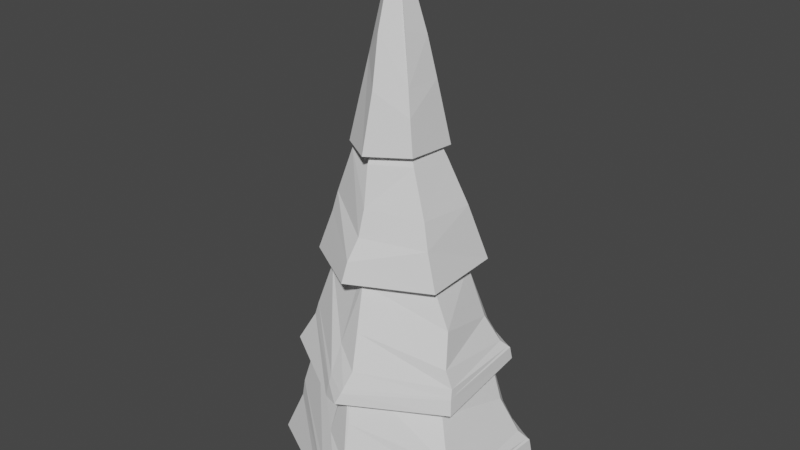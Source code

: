 # Source: TreeELKA1.blend  (saved by Blender 2.82.7; exported with 4.5.12 LTS)
import bpy
from mathutils import Matrix  # noqa: F401  (used for matrix-valued properties, if any)

bpy.ops.wm.read_factory_settings(use_empty=True)
scene = bpy.context.scene
scene.name = 'Scene'

# ---- collections
col_collection = bpy.data.collections.new('Collection'); scene.collection.children.link(col_collection)

# ---- world
world_world = bpy.data.worlds.new('World'); scene.world = world_world
world_world.use_nodes = True; world_world.node_tree.nodes.clear()
_N = world_world.node_tree.nodes; _L = world_world.node_tree.links
n0 = _N.new('ShaderNodeOutputWorld'); n0.name = 'World Output'; n0.location = (300, 300)
n1 = _N.new('ShaderNodeBackground'); n1.name = 'Background'; n1.location = (10, 300)
n1.inputs[0].default_value = (0.05088, 0.05088, 0.05088, 1.0)
_L.new(n1.outputs[0], n0.inputs[0])
n0.is_active_output = True
world_world.color = (0.05088, 0.05088, 0.05088)
world_world.use_sun_shadow = False
world_world.sun_shadow_jitter_overblur = 0.0

# ---- meshes
me_cone = bpy.data.meshes.new('Cone')
me_cone.from_pydata([(0.07389, 0.8692, -1.263), (0.8796, 0.5091, -1.28), (0.8785, -0.4926, -1.229), (0.03832, -0.9198, -1.238), (0.01876, -0.01368, 1.167), (-0.7202, -0.5139, -1.246), (-0.7635, 0.384, -1.281), (0.4466, -0.2564, 0.1056), (-0.0393, 0.4715, 0.1851), (0.6575, -0.3788, -0.4953), (0.5319, 0.2167, 0.009238), (0.03285, -0.4954, 0.08893), (-0.3179, 0.2255, 0.06656), (0.04532, 0.6643, -0.4367), (0.7621, -0.4396, -0.8023), (0.6905, 0.3114, -0.4835), (0.09612, -0.7038, -0.5174), (-0.5217, 0.2878, -0.5881), (-0.4038, -0.2997, -0.2266), (0.06888, 0.7644, -0.8101)], [], [(13, 8, 4, 10), (10, 4, 7, 9), (9, 7, 4, 11), (16, 11, 4, 18), (18, 4, 12, 17), (12, 4, 8, 13), (0, 1, 2, 3, 5, 6), (17, 12, 13, 19), (14, 9, 11, 16), (15, 10, 9, 14), (19, 13, 10, 15), (0, 19, 15, 1), (1, 15, 14, 2), (2, 14, 16, 3), (6, 17, 19, 0), (5, 18, 17, 6), (3, 16, 18, 5)])
_uv = me_cone.uv_layers.new(name='UVMap')
_uv.uv.foreach_set('vector', [0.25, 0.43, 0.25, 0.37, 0.25, 0.25, 0.3539, 0.31, 0.3539, 0.31, 0.25, 0.25, 0.3539, 0.19, 0.4059, 0.16, 0.4059, 0.16, 0.3539, 0.19, 0.25, 0.25, 0.25, 0.13, 0.25, 0.07, 0.25, 0.13, 0.25, 0.25, 0.1461, 0.19, 0.1461, 0.19, 0.25, 0.25, 0.1461, 0.31, 0.09412, 0.34, 0.1461, 0.31, 0.25, 0.25, 0.25, 0.37, 0.25, 0.43, 0.75, 0.49, 0.9578, 0.37, 0.9578, 0.13, 0.75, 0.01, 0.5422, 0.13, 0.5422, 0.37, 0.09412, 0.34, 0.1461, 0.31, 0.25, 0.43, 0.25, 0.46, 0.4319, 0.145, 0.4059, 0.16, 0.25, 0.13, 0.25, 0.07, 0.4059, 0.34, 0.3539, 0.31, 0.4059, 0.16, 0.4319, 0.145, 0.25, 0.46, 0.25, 0.43, 0.3539, 0.31, 0.4059, 0.34, 0.25, 0.49, 0.25, 0.46, 0.4059, 0.34, 0.4578, 0.37, 0.4578, 0.37, 0.4059, 0.34, 0.4319, 0.145, 0.4578, 0.13, 0.4578, 0.13, 0.4319, 0.145, 0.25, 0.07, 0.25, 0.01, 0.04215, 0.37, 0.09412, 0.34, 0.25, 0.46, 0.25, 0.49, 0.04215, 0.13, 0.1461, 0.19, 0.09412, 0.34, 0.04215, 0.37, 0.25, 0.01, 0.25, 0.07, 0.1461, 0.19, 0.04215, 0.13])
me_cone.use_remesh_fix_poles = True
me_cone.use_remesh_preserve_attributes = False
me_cone.use_mirror_vertex_groups = False
me_cone.update()
me_cone_001 = bpy.data.meshes.new('Cone.001')
me_cone_001.from_pydata([(-0.01702, 0.8792, -1.381), (0.8635, 0.5759, -1.352), (0.9042, -0.4594, -1.355), (-0.02015, -0.9428, -1.347), (0.0, 0.0, 1.115), (-0.8023, -0.4544, -1.361), (-0.7123, 0.5005, -1.401), (-4.371e-08, -0.5, 0.0), (0.433, -0.25, 0.0), (0.03401, -0.6069, -0.501), (-0.433, -0.25, 0.0), (0.659, -0.3487, -0.566), (0.4476, 0.3132, -0.04207), (0.03492, -0.7088, -0.8273), (-0.4344, 0.2224, -0.4142), (-0.6316, -0.2934, -0.6045), (0.7558, -0.4095, -0.8825), (0.6887, 0.4074, -0.6299), (0.0405, 0.5803, -0.4242), (-0.0009818, -0.8612, -1.095), (-0.5975, 0.3416, -0.9126), (-0.665, -0.3564, -0.8536)], [], [(18, 4, 12, 17), (12, 4, 8, 11), (8, 4, 7, 9), (9, 7, 4, 10), (15, 10, 4, 14), (20, 14, 4, 18), (0, 1, 2, 3, 5, 6), (13, 9, 10, 15), (11, 8, 9, 13), (16, 11, 13, 19), (19, 13, 15, 21), (21, 15, 14, 20), (17, 12, 11, 16), (1, 17, 16, 2), (5, 21, 20, 6), (3, 19, 21, 5), (2, 16, 19, 3), (6, 20, 18, 0), (0, 18, 17, 1)])
_uv = me_cone_001.uv_layers.new(name='UVMap')
_uv.uv.foreach_set('vector', [0.25, 0.37, 0.25, 0.25, 0.3539, 0.31, 0.4059, 0.34, 0.3539, 0.31, 0.25, 0.25, 0.3539, 0.19, 0.4059, 0.16, 0.3539, 0.19, 0.25, 0.25, 0.25, 0.13, 0.25, 0.07, 0.25, 0.07, 0.25, 0.13, 0.25, 0.25, 0.1461, 0.19, 0.09412, 0.16, 0.1461, 0.19, 0.25, 0.25, 0.1461, 0.31, 0.09412, 0.34, 0.1461, 0.31, 0.25, 0.25, 0.25, 0.37, 0.75, 0.49, 0.9578, 0.37, 0.9578, 0.13, 0.75, 0.01, 0.5422, 0.13, 0.5422, 0.37, 0.25, 0.04, 0.25, 0.07, 0.1461, 0.19, 0.09412, 0.16, 0.4059, 0.16, 0.3539, 0.19, 0.25, 0.07, 0.25, 0.04, 0.4319, 0.145, 0.4059, 0.16, 0.25, 0.04, 0.25, 0.025, 0.25, 0.025, 0.25, 0.04, 0.09412, 0.16, 0.06813, 0.145, 0.06813, 0.145, 0.09412, 0.16, 0.1461, 0.31, 0.09412, 0.34, 0.4059, 0.34, 0.3539, 0.31, 0.4059, 0.16, 0.4319, 0.145, 0.4578, 0.37, 0.4059, 0.34, 0.4319, 0.145, 0.4578, 0.13, 0.04215, 0.13, 0.06813, 0.145, 0.09412, 0.34, 0.04215, 0.37, 0.25, 0.01, 0.25, 0.025, 0.06813, 0.145, 0.04215, 0.13, 0.4578, 0.13, 0.4319, 0.145, 0.25, 0.025, 0.25, 0.01, 0.04215, 0.37, 0.09412, 0.34, 0.25, 0.37, 0.25, 0.49, 0.25, 0.49, 0.25, 0.37, 0.4059, 0.34, 0.4578, 0.37])
me_cone_001.use_remesh_fix_poles = True
me_cone_001.use_remesh_preserve_attributes = False
me_cone_001.use_mirror_vertex_groups = False
me_cone_001.update()
me_cone_002 = bpy.data.meshes.new('Cone.002')
me_cone_002.from_pydata([(0.01971, 0.8607, -1.311), (0.8662, 0.5028, -1.193), (0.8839, -0.4385, -1.307), (0.05826, -1.019, -1.232), (0.0, 0.0, 1.115), (-0.8597, -0.5036, -1.176), (-0.8293, 0.3665, -1.162), (0.433, -0.25, 0.0), (0.7897, -0.3953, -0.8942), (0.6607, 0.3348, -0.7408), (0.08304, -0.7185, -0.646), (0.6602, 0.6332, -1.206), (-0.1285, -0.9303, -1.277), (0.7178, -0.2822, -0.5883), (0.4991, 0.2745, -0.2503), (-5.352e-08, -0.561, -0.2503), (0.8538, -0.3894, -1.064), (0.7942, 0.4054, -0.9847), (-0.02946, 0.5466, -0.4694), (0.1328, -0.8618, -0.9499), (-0.5677, -0.3278, -0.3469), (-0.1231, -0.7207, -0.8314), (0.6068, 0.4575, -0.8421), (0.867, -0.4165, -1.16), (0.8562, 0.4793, -1.069), (0.09464, -0.9755, -1.131), (-0.5829, 0.4315, -0.8565), (-0.7166, -0.427, -0.8952), (-0.1097, -0.9055, -1.14), (0.6617, 0.5597, -1.053), (-0.01578, 0.7159, -0.9508), (-0.01863, 0.6806, -0.8504), (0.8645, -0.4108, -1.14), (0.8433, 0.4638, -1.051), (0.1037, -0.9535, -1.093), (-0.4613, 0.3415, -0.4451), (-0.6928, -0.4044, -0.779), (-0.1108, -0.8705, -1.075), (0.6503, 0.5383, -1.009)], [], [(22, 14, 9, 17), (14, 4, 7, 13), (13, 7, 4, 15), (21, 15, 4, 20), (36, 20, 4, 35), (35, 4, 18, 31), (11, 1, 2, 3, 12), (16, 8, 10, 19), (17, 9, 8, 16), (0, 11, 12, 5, 6), (19, 10, 15, 21), (8, 13, 15, 10), (9, 14, 13, 8), (18, 4, 14, 22), (31, 18, 22, 38), (34, 19, 21, 37), (33, 17, 16, 32), (32, 16, 19, 34), (37, 21, 20, 36), (38, 22, 17, 33), (11, 29, 24, 1), (12, 28, 27, 5), (2, 23, 25, 3), (1, 24, 23, 2), (3, 25, 28, 12), (0, 30, 29, 11), (6, 26, 30, 0), (5, 27, 26, 6), (29, 38, 33, 24), (28, 37, 36, 27), (23, 32, 34, 25), (24, 33, 32, 23), (25, 34, 37, 28), (30, 31, 38, 29), (26, 35, 31, 30), (27, 36, 35, 26)])
_uv = me_cone_002.uv_layers.new(name='UVMap')
_uv.uv.foreach_set('vector', [0.3985, 0.3722, 0.3773, 0.3235, 0.4157, 0.3456, 0.4433, 0.3616, 0.3773, 0.3235, 0.25, 0.25, 0.3539, 0.19, 0.4175, 0.1533, 0.4175, 0.1533, 0.3539, 0.19, 0.25, 0.25, 0.25, 0.1031, 0.2184, 0.06029, 0.25, 0.1031, 0.25, 0.25, 0.1137, 0.1713, 0.07334, 0.148, 0.1137, 0.1713, 0.25, 0.25, 0.1327, 0.3177, 0.1327, 0.3177, 0.25, 0.25, 0.25, 0.4073, 0.25, 0.454, 0.9097, 0.3978, 0.9578, 0.37, 0.9578, 0.13, 0.75, 0.01, 0.7018, 0.03782, 0.4506, 0.1342, 0.4368, 0.1422, 0.25, 0.05871, 0.25, 0.02678, 0.4433, 0.3616, 0.4157, 0.3456, 0.4368, 0.1422, 0.4506, 0.1342, 0.75, 0.49, 0.9097, 0.3978, 0.7018, 0.03782, 0.5422, 0.13, 0.5422, 0.37, 0.25, 0.02678, 0.25, 0.05871, 0.25, 0.1031, 0.2184, 0.06029, 0.4368, 0.1422, 0.4175, 0.1533, 0.25, 0.1031, 0.25, 0.05871, 0.4157, 0.3456, 0.3773, 0.3235, 0.4175, 0.1533, 0.4368, 0.1422, 0.25, 0.4073, 0.25, 0.25, 0.3773, 0.3235, 0.3985, 0.3722, 0.25, 0.454, 0.25, 0.4073, 0.3985, 0.3722, 0.4048, 0.3867, 0.25, 0.01731, 0.25, 0.02678, 0.2184, 0.06029, 0.209, 0.04761, 0.4515, 0.3663, 0.4433, 0.3616, 0.4506, 0.1342, 0.4547, 0.1318, 0.4547, 0.1318, 0.4506, 0.1342, 0.25, 0.02678, 0.25, 0.01731, 0.209, 0.04761, 0.2184, 0.06029, 0.1137, 0.1713, 0.07334, 0.148, 0.4048, 0.3867, 0.3985, 0.3722, 0.4433, 0.3616, 0.4515, 0.3663, 0.4097, 0.3978, 0.4065, 0.3905, 0.4537, 0.3676, 0.4578, 0.37, 0.2018, 0.03782, 0.2066, 0.04427, 0.06268, 0.1419, 0.04215, 0.13, 0.4578, 0.13, 0.4558, 0.1312, 0.25, 0.01481, 0.25, 0.01, 0.4578, 0.37, 0.4537, 0.3676, 0.4558, 0.1312, 0.4578, 0.13, 0.25, 0.01, 0.25, 0.01481, 0.2066, 0.04427, 0.2018, 0.03782, 0.25, 0.49, 0.25, 0.4663, 0.4065, 0.3905, 0.4097, 0.3978, 0.04215, 0.37, 0.1018, 0.3356, 0.25, 0.4663, 0.25, 0.49, 0.04215, 0.13, 0.06268, 0.1419, 0.1018, 0.3356, 0.04215, 0.37, 0.4065, 0.3905, 0.4048, 0.3867, 0.4515, 0.3663, 0.4537, 0.3676, 0.2066, 0.04427, 0.209, 0.04761, 0.07334, 0.148, 0.06268, 0.1419, 0.4558, 0.1312, 0.4547, 0.1318, 0.25, 0.01731, 0.25, 0.01481, 0.4537, 0.3676, 0.4515, 0.3663, 0.4547, 0.1318, 0.4558, 0.1312, 0.25, 0.01481, 0.25, 0.01731, 0.209, 0.04761, 0.2066, 0.04427, 0.25, 0.4663, 0.25, 0.454, 0.4048, 0.3867, 0.4065, 0.3905, 0.1018, 0.3356, 0.1327, 0.3177, 0.25, 0.454, 0.25, 0.4663, 0.06268, 0.1419, 0.07334, 0.148, 0.1327, 0.3177, 0.1018, 0.3356])
me_cone_002.use_remesh_fix_poles = True
me_cone_002.use_remesh_preserve_attributes = False
me_cone_002.use_mirror_vertex_groups = False
me_cone_002.update()
me_cylinder = bpy.data.meshes.new('Cylinder')
me_cylinder.from_pydata([(0.0, 1.0, -1.0), (0.7818, 0.6235, -1.0), (0.9749, -0.2225, -1.0), (0.4339, -0.901, -1.0), (-0.4339, -0.901, -1.0), (-0.9749, -0.2225, -1.0), (-0.7818, 0.6235, -1.0), (-0.2713, 0.7256, 0.9871), (-0.08943, 0.8149, 0.5637), (0.06465, 0.4934, 0.9899), (0.328, 0.4554, 0.5454), (0.04485, 0.08717, 1.001), (0.4431, 0.1376, 0.5409), (-0.3589, -0.0133, 1.007), (0.3275, -0.176, 0.5211), (-0.6158, -0.01593, 0.9905), (-0.08892, -0.2835, 0.548), (-0.6171, 0.274, 0.9874), (-0.3367, -0.01986, 0.5514), (-0.4995, 0.5454, 0.9804), (-0.302, 0.4778, 0.5587), (0.03387, 0.4413, -0.2627), (0.4632, 0.4184, -0.2304), (-0.527, 0.2686, -0.2402), (0.5051, -0.207, -0.2098), (0.2118, -0.7582, -0.2087), (-0.2346, -0.6411, -0.2117), (-0.6907, -0.2253, -0.2177), (0.5952, 0.6389, -0.6027), (0.6178, -0.1931, -0.6015), (0.2859, -0.895, -0.6028), (-0.1855, -0.8807, -0.6035), (-0.4793, -0.1705, -0.6031), (0.05849, 0.9814, -0.6038), (-0.4518, 0.6255, -0.6034), (0.05658, 0.9271, 0.1788), (-0.3708, 0.6144, 0.1791), (0.3437, 0.6513, 0.1689), (0.4969, 0.1196, 0.1622), (0.3208, -0.2564, 0.1538), (-0.07951, -0.05793, 0.1349), (-0.4454, 0.1572, 0.1608)], [], [(36, 20, 8, 35), (38, 12, 14, 39), (39, 14, 16, 40), (40, 16, 18, 41), (41, 18, 20, 36), (35, 8, 10, 37), (37, 10, 12, 38), (0, 1, 2, 3, 4, 5, 6), (10, 8, 7, 9), (12, 10, 9, 11), (14, 12, 11, 13), (16, 14, 13, 15), (18, 16, 15, 17), (20, 18, 17, 19), (8, 20, 19, 7), (9, 7, 19, 17, 15, 13, 11), (28, 22, 24, 29), (33, 21, 22, 28), (32, 27, 23, 34), (31, 26, 27, 32), (30, 25, 26, 31), (29, 24, 25, 30), (34, 23, 21, 33), (6, 34, 33, 0), (2, 29, 30, 3), (3, 30, 31, 4), (4, 31, 32, 5), (5, 32, 34, 6), (0, 33, 28, 1), (1, 28, 29, 2), (22, 37, 38, 24), (21, 35, 37, 22), (27, 41, 36, 23), (26, 40, 41, 27), (25, 39, 40, 26), (24, 38, 39, 25), (23, 36, 35, 21)])
_uv = me_cylinder.uv_layers.new(name='UVMap')
_uv.uv.foreach_set('vector', [0.1429, 0.797, 0.1429, 0.896, 2.98e-08, 0.896, 2.98e-08, 0.797, 0.7143, 0.797, 0.7143, 0.896, 0.5714, 0.896, 0.5714, 0.797, 0.5714, 0.797, 0.5714, 0.896, 0.4286, 0.896, 0.4286, 0.797, 0.4286, 0.797, 0.4286, 0.896, 0.2857, 0.896, 0.2857, 0.797, 0.2857, 0.797, 0.2857, 0.896, 0.1429, 0.896, 0.1429, 0.797, 1.0, 0.797, 1.0, 0.896, 0.8571, 0.896, 0.8571, 0.797, 0.8571, 0.797, 0.8571, 0.896, 0.7143, 0.896, 0.7143, 0.797, 0.75, 0.49, 0.9376, 0.3996, 0.984, 0.1966, 0.8541, 0.03377, 0.6459, 0.03377, 0.516, 0.1966, 0.5624, 0.3996, 0.8571, 0.896, 1.0, 0.896, 0.967, 1.0, 0.8901, 1.0, 0.7143, 0.896, 0.8571, 0.896, 0.8242, 1.0, 0.7473, 1.0, 0.5714, 0.896, 0.7143, 0.896, 0.6813, 1.0, 0.6044, 1.0, 0.4286, 0.896, 0.5714, 0.896, 0.5385, 1.0, 0.4615, 1.0, 0.2857, 0.896, 0.4286, 0.896, 0.3956, 1.0, 0.3187, 1.0, 0.1429, 0.896, 0.2857, 0.896, 0.2527, 1.0, 0.1758, 1.0, 2.98e-08, 0.896, 0.1429, 0.896, 0.1099, 1.0, 0.03297, 1.0, 0.351, 0.3306, 0.25, 0.3792, 0.149, 0.3306, 0.124, 0.2212, 0.1939, 0.1336, 0.3061, 0.1336, 0.376, 0.2212, 0.8571, 0.599, 0.8571, 0.698, 0.7143, 0.698, 0.7143, 0.599, 1.0, 0.599, 1.0, 0.698, 0.8571, 0.698, 0.8571, 0.599, 0.2857, 0.599, 0.2857, 0.698, 0.1429, 0.698, 0.1429, 0.599, 0.4286, 0.599, 0.4286, 0.698, 0.2857, 0.698, 0.2857, 0.599, 0.5714, 0.599, 0.5714, 0.698, 0.4286, 0.698, 0.4286, 0.599, 0.7143, 0.599, 0.7143, 0.698, 0.5714, 0.698, 0.5714, 0.599, 0.1429, 0.599, 0.1429, 0.698, 2.98e-08, 0.698, 2.98e-08, 0.599, 0.1429, 0.5, 0.1429, 0.599, 2.98e-08, 0.599, 2.98e-08, 0.5, 0.7143, 0.5, 0.7143, 0.599, 0.5714, 0.599, 0.5714, 0.5, 0.5714, 0.5, 0.5714, 0.599, 0.4286, 0.599, 0.4286, 0.5, 0.4286, 0.5, 0.4286, 0.599, 0.2857, 0.599, 0.2857, 0.5, 0.2857, 0.5, 0.2857, 0.599, 0.1429, 0.599, 0.1429, 0.5, 1.0, 0.5, 1.0, 0.599, 0.8571, 0.599, 0.8571, 0.5, 0.8571, 0.5, 0.8571, 0.599, 0.7143, 0.599, 0.7143, 0.5, 0.8571, 0.698, 0.8571, 0.797, 0.7143, 0.797, 0.7143, 0.698, 1.0, 0.698, 1.0, 0.797, 0.8571, 0.797, 0.8571, 0.698, 0.2857, 0.698, 0.2857, 0.797, 0.1429, 0.797, 0.1429, 0.698, 0.4286, 0.698, 0.4286, 0.797, 0.2857, 0.797, 0.2857, 0.698, 0.5714, 0.698, 0.5714, 0.797, 0.4286, 0.797, 0.4286, 0.698, 0.7143, 0.698, 0.7143, 0.797, 0.5714, 0.797, 0.5714, 0.698, 0.1429, 0.698, 0.1429, 0.797, 2.98e-08, 0.797, 2.98e-08, 0.698])
me_cylinder.use_remesh_fix_poles = True
me_cylinder.use_remesh_preserve_attributes = False
me_cylinder.use_mirror_vertex_groups = False
me_cylinder.update()
me_cone_003 = bpy.data.meshes.new('Cone.003')
me_cone_003.from_pydata([(0.01971, 0.8041, -1.293), (0.8634, 0.5019, -1.251), (0.8065, -0.4385, -1.33), (0.005451, -0.9075, -1.232), (0.0, 0.0, 1.115), (-0.8597, -0.4267, -1.282), (-0.7619, 0.3665, -1.264), (0.433, -0.25, 0.0), (0.7233, -0.3953, -0.8942), (0.6619, 0.3361, -0.7414), (0.08195, -0.7178, -0.646), (0.6557, 0.6316, -1.258), (-0.1711, -0.8023, -1.277), (0.5867, -0.2822, -0.5883), (0.5302, 0.3061, -0.2503), (-5.352e-08, -0.6122, -0.2503), (0.7979, -0.3894, -1.064), (0.7926, 0.4048, -1.02), (-0.02946, 0.5466, -0.4694), (0.1038, -0.8086, -0.9499), (-0.5677, -0.3278, -0.3469), (-0.1338, -0.6858, -0.8314), (0.6059, 0.4572, -0.8529), (0.7982, -0.4165, -1.166), (0.854, 0.4785, -1.119), (0.04562, -0.8779, -1.131), (-0.576, 0.4315, -0.8794), (-0.7166, -0.3824, -0.9401), (-0.1513, -0.7885, -1.14), (0.6582, 0.5584, -1.099), (-0.01578, 0.7159, -0.9574), (-0.01863, 0.6806, -0.8527), (0.7982, -0.4108, -1.144), (0.8411, 0.4631, -1.099), (0.05776, -0.8634, -1.093), (-0.4613, 0.3415, -0.4451), (-0.6928, -0.3783, -0.7952), (-0.1476, -0.7671, -1.075), (0.6473, 0.5373, -1.048)], [], [(22, 14, 9, 17), (14, 4, 7, 13), (13, 7, 4, 15), (21, 15, 4, 20), (36, 20, 4, 35), (35, 4, 18, 31), (11, 1, 2, 3, 12), (16, 8, 10, 19), (17, 9, 8, 16), (0, 11, 12, 5, 6), (19, 10, 15, 21), (8, 13, 15, 10), (9, 14, 13, 8), (18, 4, 14, 22), (31, 18, 22, 38), (34, 19, 21, 37), (33, 17, 16, 32), (32, 16, 19, 34), (37, 21, 20, 36), (38, 22, 17, 33), (11, 29, 24, 1), (12, 28, 27, 5), (2, 23, 25, 3), (1, 24, 23, 2), (3, 25, 28, 12), (0, 30, 29, 11), (6, 26, 30, 0), (5, 27, 26, 6), (29, 38, 33, 24), (28, 37, 36, 27), (23, 32, 34, 25), (24, 33, 32, 23), (25, 34, 37, 28), (30, 31, 38, 29), (26, 35, 31, 30), (27, 36, 35, 26)])
_uv = me_cone_003.uv_layers.new(name='UVMap')
_uv.uv.foreach_set('vector', [0.3985, 0.3722, 0.3773, 0.3235, 0.4157, 0.3456, 0.4433, 0.3616, 0.3773, 0.3235, 0.25, 0.25, 0.3539, 0.19, 0.4175, 0.1533, 0.4175, 0.1533, 0.3539, 0.19, 0.25, 0.25, 0.25, 0.1031, 0.2184, 0.06029, 0.25, 0.1031, 0.25, 0.25, 0.1137, 0.1713, 0.07334, 0.148, 0.1137, 0.1713, 0.25, 0.25, 0.1327, 0.3177, 0.1327, 0.3177, 0.25, 0.25, 0.25, 0.4073, 0.25, 0.454, 0.9097, 0.3978, 0.9578, 0.37, 0.9578, 0.13, 0.75, 0.01, 0.7018, 0.03782, 0.4506, 0.1342, 0.4368, 0.1422, 0.25, 0.05871, 0.25, 0.02678, 0.4433, 0.3616, 0.4157, 0.3456, 0.4368, 0.1422, 0.4506, 0.1342, 0.75, 0.49, 0.9097, 0.3978, 0.7018, 0.03782, 0.5422, 0.13, 0.5422, 0.37, 0.25, 0.02678, 0.25, 0.05871, 0.25, 0.1031, 0.2184, 0.06029, 0.4368, 0.1422, 0.4175, 0.1533, 0.25, 0.1031, 0.25, 0.05871, 0.4157, 0.3456, 0.3773, 0.3235, 0.4175, 0.1533, 0.4368, 0.1422, 0.25, 0.4073, 0.25, 0.25, 0.3773, 0.3235, 0.3985, 0.3722, 0.25, 0.454, 0.25, 0.4073, 0.3985, 0.3722, 0.4048, 0.3867, 0.25, 0.01731, 0.25, 0.02678, 0.2184, 0.06029, 0.209, 0.04761, 0.4515, 0.3663, 0.4433, 0.3616, 0.4506, 0.1342, 0.4547, 0.1318, 0.4547, 0.1318, 0.4506, 0.1342, 0.25, 0.02678, 0.25, 0.01731, 0.209, 0.04761, 0.2184, 0.06029, 0.1137, 0.1713, 0.07334, 0.148, 0.4048, 0.3867, 0.3985, 0.3722, 0.4433, 0.3616, 0.4515, 0.3663, 0.4097, 0.3978, 0.4065, 0.3905, 0.4537, 0.3676, 0.4578, 0.37, 0.2018, 0.03782, 0.2066, 0.04427, 0.06268, 0.1419, 0.04215, 0.13, 0.4578, 0.13, 0.4558, 0.1312, 0.25, 0.01481, 0.25, 0.01, 0.4578, 0.37, 0.4537, 0.3676, 0.4558, 0.1312, 0.4578, 0.13, 0.25, 0.01, 0.25, 0.01481, 0.2066, 0.04427, 0.2018, 0.03782, 0.25, 0.49, 0.25, 0.4663, 0.4065, 0.3905, 0.4097, 0.3978, 0.04215, 0.37, 0.1018, 0.3356, 0.25, 0.4663, 0.25, 0.49, 0.04215, 0.13, 0.06268, 0.1419, 0.1018, 0.3356, 0.04215, 0.37, 0.4065, 0.3905, 0.4048, 0.3867, 0.4515, 0.3663, 0.4537, 0.3676, 0.2066, 0.04427, 0.209, 0.04761, 0.07334, 0.148, 0.06268, 0.1419, 0.4558, 0.1312, 0.4547, 0.1318, 0.25, 0.01731, 0.25, 0.01481, 0.4537, 0.3676, 0.4515, 0.3663, 0.4547, 0.1318, 0.4558, 0.1312, 0.25, 0.01481, 0.25, 0.01731, 0.209, 0.04761, 0.2066, 0.04427, 0.25, 0.4663, 0.25, 0.454, 0.4048, 0.3867, 0.4065, 0.3905, 0.1018, 0.3356, 0.1327, 0.3177, 0.25, 0.454, 0.25, 0.4663, 0.06268, 0.1419, 0.07334, 0.148, 0.1327, 0.3177, 0.1018, 0.3356])
me_cone_003.use_remesh_fix_poles = True
me_cone_003.use_remesh_preserve_attributes = False
me_cone_003.use_mirror_vertex_groups = False
me_cone_003.update()

# ---- objects
ob_cone = bpy.data.objects.new('Cone', me_cone)
ob_cone_001 = bpy.data.objects.new('Cone.001', me_cone_001)
ob_cone_002 = bpy.data.objects.new('Cone.002', me_cone_002)
ob_cylinder = bpy.data.objects.new('Cylinder', me_cylinder)
ob_cone_003 = bpy.data.objects.new('Cone.003', me_cone_003)

# ---- transforms, parenting, visibility, modifiers, constraints
ob_cone.location = (-0.2923, 0.1576, 14.04)
ob_cone.scale = (1.419, 1.704, 2.51)
ob_cone.lineart.crease_threshold = 0.0
ob_cone_001.location = (-0.2317, 0.08177, 10.63)
ob_cone_001.scale = (2.599, 2.543, 2.454)
ob_cone_001.lineart.crease_threshold = 0.0
ob_cone_002.location = (0.01061, 0.1181, 8.02)
ob_cone_002.scale = (3.315, 3.315, 3.315)
ob_cone_002.lineart.crease_threshold = 0.0
ob_cylinder.location = (0.01061, 0.09642, 6.154)
ob_cylinder.scale = (0.7885, 0.5772, 6.309)
ob_cylinder.lineart.crease_threshold = 0.0
ob_cone_003.location = (0.01061, 0.1181, 5.694)
ob_cone_003.scale = (4.103, 4.103, 4.103)
ob_cone_003.lineart.crease_threshold = 0.0

# ---- collection membership
col_collection.objects.link(ob_cone)
col_collection.objects.link(ob_cone_001)
col_collection.objects.link(ob_cone_002)
col_collection.objects.link(ob_cylinder)
col_collection.objects.link(ob_cone_003)

# ---- scene / render settings (as saved in the file)
scene.frame_start = 1; scene.frame_end = 250; scene.frame_set(1)
scene.render.engine = 'BLENDER_EEVEE_NEXT'
scene.cycles.use_denoising = False
scene.cycles.samples = 128
scene.cycles.sampling_pattern = 'TABULATED_SOBOL'
scene.cycles.use_adaptive_sampling = False
scene.cycles.use_light_tree = False
scene.view_settings.view_transform = 'Filmic'
bpy.context.view_layer.update()

# ---- added for rendering (the .blend has no active camera and no usable light): camera, sun
cam_auto = bpy.data.cameras.new('AutoCamera')
cam_auto.lens = 50.0
cam_auto.sensor_width = 36.0
cam_auto.clip_end = 1000.0
ob_auto_camera = bpy.data.objects.new('AutoCamera', cam_auto)
scene.collection.objects.link(ob_auto_camera)
ob_auto_camera.location = (18.3516, -22.0941, 23.0749)
ob_auto_camera.rotation_euler = (1.09748, -7.21219e-08, 0.694738)
scene.camera = ob_auto_camera
light_auto_sun = bpy.data.lights.new('AutoSun', 'SUN')
light_auto_sun.energy = 3.0
light_auto_sun.angle = 0.0523599
ob_auto_sun = bpy.data.objects.new('AutoSun', light_auto_sun)
scene.collection.objects.link(ob_auto_sun)
ob_auto_sun.rotation_euler = (0.872665, 0.174533, 0.523599)
bpy.context.view_layer.update()
